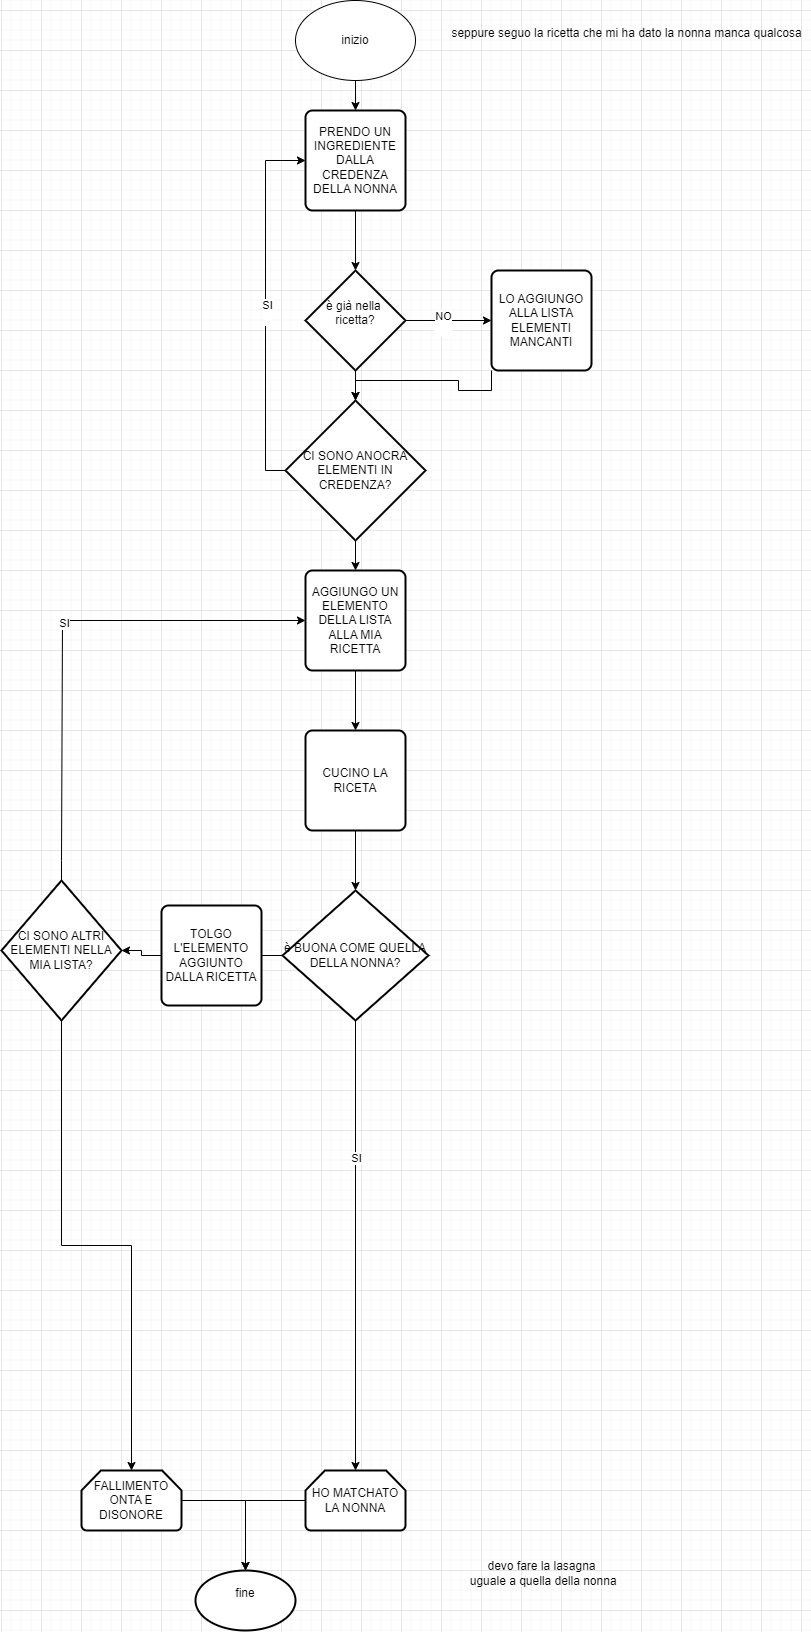

The diagram above was exported from draw.io. Its source (the exported page's mxGraphModel, read from the mxfile embedded in the PNG):
<mxGraphModel dx="4327" dy="1897" grid="1" gridSize="10" guides="1" tooltips="1" connect="1" arrows="1" fold="1" page="1" pageScale="1" pageWidth="827" pageHeight="1169" math="0" shadow="0">
  <root>
    <mxCell id="0" />
    <mxCell id="1" parent="0" />
    <mxCell id="wEurRGp_JJPURr7p7Xjy-3" style="edgeStyle=orthogonalEdgeStyle;rounded=0;orthogonalLoop=1;jettySize=auto;html=1;exitX=0.5;exitY=1;exitDx=0;exitDy=0;entryX=0.5;entryY=0;entryDx=0;entryDy=0;" edge="1" parent="1" source="wEurRGp_JJPURr7p7Xjy-1" target="wEurRGp_JJPURr7p7Xjy-2">
      <mxGeometry relative="1" as="geometry" />
    </mxCell>
    <mxCell id="wEurRGp_JJPURr7p7Xjy-1" value="&lt;div&gt;inizio&lt;/div&gt;" style="ellipse;whiteSpace=wrap;html=1;" vertex="1" parent="1">
      <mxGeometry x="294" y="30" width="120" height="80" as="geometry" />
    </mxCell>
    <mxCell id="wEurRGp_JJPURr7p7Xjy-2" value="&lt;div&gt;PRENDO UN INGREDIENTE DALLA CREDENZA DELLA NONNA&lt;/div&gt;" style="rounded=1;whiteSpace=wrap;html=1;absoluteArcSize=1;arcSize=14;strokeWidth=2;" vertex="1" parent="1">
      <mxGeometry x="304" y="140" width="100" height="100" as="geometry" />
    </mxCell>
    <mxCell id="wEurRGp_JJPURr7p7Xjy-4" value="fine&lt;div&gt;&lt;br&gt;&lt;/div&gt;" style="strokeWidth=2;html=1;shape=mxgraph.flowchart.start_1;whiteSpace=wrap;" vertex="1" parent="1">
      <mxGeometry x="194" y="1600" width="100" height="60" as="geometry" />
    </mxCell>
    <mxCell id="wEurRGp_JJPURr7p7Xjy-5" value="devo fare la lasagna&lt;div&gt;&amp;nbsp;uguale a quella della nonna&lt;/div&gt;" style="text;html=1;align=center;verticalAlign=middle;resizable=0;points=[];autosize=1;strokeColor=none;fillColor=none;" vertex="1" parent="1">
      <mxGeometry x="455" y="1583" width="170" height="40" as="geometry" />
    </mxCell>
    <mxCell id="wEurRGp_JJPURr7p7Xjy-6" value="seppure seguo la ricetta che mi ha dato la nonna manca qualcosa&lt;div&gt;&lt;br&gt;&lt;/div&gt;" style="text;html=1;align=center;verticalAlign=middle;resizable=0;points=[];autosize=1;strokeColor=none;fillColor=none;" vertex="1" parent="1">
      <mxGeometry x="440" y="50" width="370" height="40" as="geometry" />
    </mxCell>
    <mxCell id="wEurRGp_JJPURr7p7Xjy-9" style="edgeStyle=orthogonalEdgeStyle;rounded=0;orthogonalLoop=1;jettySize=auto;html=1;" edge="1" parent="1" source="wEurRGp_JJPURr7p7Xjy-7">
      <mxGeometry relative="1" as="geometry">
        <mxPoint x="490" y="350" as="targetPoint" />
      </mxGeometry>
    </mxCell>
    <mxCell id="wEurRGp_JJPURr7p7Xjy-11" value="NO&lt;div&gt;&lt;br&gt;&lt;/div&gt;" style="edgeLabel;html=1;align=center;verticalAlign=middle;resizable=0;points=[];" vertex="1" connectable="0" parent="wEurRGp_JJPURr7p7Xjy-9">
      <mxGeometry x="-0.1862" y="-1" relative="1" as="geometry">
        <mxPoint as="offset" />
      </mxGeometry>
    </mxCell>
    <mxCell id="wEurRGp_JJPURr7p7Xjy-7" value="è già nella&amp;nbsp;&lt;div&gt;ricetta?&lt;div&gt;&lt;br&gt;&lt;/div&gt;&lt;/div&gt;" style="strokeWidth=2;html=1;shape=mxgraph.flowchart.decision;whiteSpace=wrap;" vertex="1" parent="1">
      <mxGeometry x="304" y="300" width="100" height="100" as="geometry" />
    </mxCell>
    <mxCell id="wEurRGp_JJPURr7p7Xjy-8" style="edgeStyle=orthogonalEdgeStyle;rounded=0;orthogonalLoop=1;jettySize=auto;html=1;entryX=0.5;entryY=0;entryDx=0;entryDy=0;entryPerimeter=0;" edge="1" parent="1" source="wEurRGp_JJPURr7p7Xjy-2" target="wEurRGp_JJPURr7p7Xjy-7">
      <mxGeometry relative="1" as="geometry" />
    </mxCell>
    <mxCell id="wEurRGp_JJPURr7p7Xjy-10" value="LO AGGIUNGO ALLA LISTA ELEMENTI MANCANTI" style="rounded=1;whiteSpace=wrap;html=1;absoluteArcSize=1;arcSize=14;strokeWidth=2;" vertex="1" parent="1">
      <mxGeometry x="490" y="300" width="100" height="100" as="geometry" />
    </mxCell>
    <mxCell id="wEurRGp_JJPURr7p7Xjy-15" style="edgeStyle=orthogonalEdgeStyle;rounded=0;orthogonalLoop=1;jettySize=auto;html=1;entryX=0;entryY=0.5;entryDx=0;entryDy=0;exitX=0;exitY=0.5;exitDx=0;exitDy=0;exitPerimeter=0;" edge="1" parent="1" source="wEurRGp_JJPURr7p7Xjy-13" target="wEurRGp_JJPURr7p7Xjy-2">
      <mxGeometry relative="1" as="geometry">
        <Array as="points">
          <mxPoint x="264" y="500" />
          <mxPoint x="264" y="190" />
        </Array>
      </mxGeometry>
    </mxCell>
    <mxCell id="wEurRGp_JJPURr7p7Xjy-16" value="SI&lt;div&gt;&lt;br&gt;&lt;/div&gt;" style="edgeLabel;html=1;align=center;verticalAlign=middle;resizable=0;points=[];" vertex="1" connectable="0" parent="wEurRGp_JJPURr7p7Xjy-15">
      <mxGeometry x="-0.0324" relative="1" as="geometry">
        <mxPoint as="offset" />
      </mxGeometry>
    </mxCell>
    <mxCell id="wEurRGp_JJPURr7p7Xjy-18" style="edgeStyle=orthogonalEdgeStyle;rounded=0;orthogonalLoop=1;jettySize=auto;html=1;exitX=0.5;exitY=1;exitDx=0;exitDy=0;exitPerimeter=0;" edge="1" parent="1" source="wEurRGp_JJPURr7p7Xjy-13">
      <mxGeometry relative="1" as="geometry">
        <mxPoint x="354" y="600" as="targetPoint" />
      </mxGeometry>
    </mxCell>
    <mxCell id="wEurRGp_JJPURr7p7Xjy-13" value="CI SONO ANOCRA ELEMENTI IN CREDENZA?" style="strokeWidth=2;html=1;shape=mxgraph.flowchart.decision;whiteSpace=wrap;" vertex="1" parent="1">
      <mxGeometry x="284" y="430" width="140" height="140" as="geometry" />
    </mxCell>
    <mxCell id="wEurRGp_JJPURr7p7Xjy-14" style="edgeStyle=orthogonalEdgeStyle;rounded=0;orthogonalLoop=1;jettySize=auto;html=1;exitX=0.5;exitY=1;exitDx=0;exitDy=0;exitPerimeter=0;entryX=0.5;entryY=0;entryDx=0;entryDy=0;entryPerimeter=0;" edge="1" parent="1" source="wEurRGp_JJPURr7p7Xjy-7" target="wEurRGp_JJPURr7p7Xjy-13">
      <mxGeometry relative="1" as="geometry" />
    </mxCell>
    <mxCell id="wEurRGp_JJPURr7p7Xjy-17" style="edgeStyle=orthogonalEdgeStyle;rounded=0;orthogonalLoop=1;jettySize=auto;html=1;exitX=0;exitY=1;exitDx=0;exitDy=0;entryX=0.5;entryY=0;entryDx=0;entryDy=0;entryPerimeter=0;" edge="1" parent="1" source="wEurRGp_JJPURr7p7Xjy-10" target="wEurRGp_JJPURr7p7Xjy-13">
      <mxGeometry relative="1" as="geometry" />
    </mxCell>
    <mxCell id="wEurRGp_JJPURr7p7Xjy-21" style="edgeStyle=orthogonalEdgeStyle;rounded=0;orthogonalLoop=1;jettySize=auto;html=1;exitX=0.5;exitY=1;exitDx=0;exitDy=0;entryX=0.5;entryY=0;entryDx=0;entryDy=0;" edge="1" parent="1" source="wEurRGp_JJPURr7p7Xjy-19" target="wEurRGp_JJPURr7p7Xjy-20">
      <mxGeometry relative="1" as="geometry" />
    </mxCell>
    <mxCell id="wEurRGp_JJPURr7p7Xjy-19" value="AGGIUNGO UN ELEMENTO DELLA LISTA ALLA MIA RICETTA" style="rounded=1;whiteSpace=wrap;html=1;absoluteArcSize=1;arcSize=14;strokeWidth=2;" vertex="1" parent="1">
      <mxGeometry x="304" y="600" width="100" height="100" as="geometry" />
    </mxCell>
    <mxCell id="wEurRGp_JJPURr7p7Xjy-23" style="edgeStyle=orthogonalEdgeStyle;rounded=0;orthogonalLoop=1;jettySize=auto;html=1;exitX=0.5;exitY=1;exitDx=0;exitDy=0;" edge="1" parent="1" source="wEurRGp_JJPURr7p7Xjy-20" target="wEurRGp_JJPURr7p7Xjy-22">
      <mxGeometry relative="1" as="geometry" />
    </mxCell>
    <mxCell id="wEurRGp_JJPURr7p7Xjy-20" value="CUCINO LA RICETA" style="rounded=1;whiteSpace=wrap;html=1;absoluteArcSize=1;arcSize=14;strokeWidth=2;" vertex="1" parent="1">
      <mxGeometry x="304" y="760" width="100" height="100" as="geometry" />
    </mxCell>
    <mxCell id="wEurRGp_JJPURr7p7Xjy-27" style="edgeStyle=orthogonalEdgeStyle;rounded=0;orthogonalLoop=1;jettySize=auto;html=1;" edge="1" parent="1" source="wEurRGp_JJPURr7p7Xjy-22">
      <mxGeometry relative="1" as="geometry">
        <mxPoint x="220" y="985" as="targetPoint" />
      </mxGeometry>
    </mxCell>
    <mxCell id="wEurRGp_JJPURr7p7Xjy-22" value="è BUONA COME QUELLA DELLA NONNA?" style="strokeWidth=2;html=1;shape=mxgraph.flowchart.decision;whiteSpace=wrap;" vertex="1" parent="1">
      <mxGeometry x="281" y="920" width="146" height="130" as="geometry" />
    </mxCell>
    <mxCell id="wEurRGp_JJPURr7p7Xjy-25" style="edgeStyle=orthogonalEdgeStyle;rounded=0;orthogonalLoop=1;jettySize=auto;html=1;entryX=0.5;entryY=0;entryDx=0;entryDy=0;entryPerimeter=0;" edge="1" parent="1" source="wEurRGp_JJPURr7p7Xjy-22" target="wEurRGp_JJPURr7p7Xjy-37">
      <mxGeometry relative="1" as="geometry" />
    </mxCell>
    <mxCell id="wEurRGp_JJPURr7p7Xjy-26" value="SI" style="edgeLabel;html=1;align=center;verticalAlign=middle;resizable=0;points=[];" vertex="1" connectable="0" parent="wEurRGp_JJPURr7p7Xjy-25">
      <mxGeometry x="-0.3939" y="-1" relative="1" as="geometry">
        <mxPoint as="offset" />
      </mxGeometry>
    </mxCell>
    <mxCell id="wEurRGp_JJPURr7p7Xjy-28" value="TOLGO L'ELEMENTO AGGIUNTO DALLA RICETTA" style="rounded=1;whiteSpace=wrap;html=1;absoluteArcSize=1;arcSize=14;strokeWidth=2;" vertex="1" parent="1">
      <mxGeometry x="160" y="935" width="100" height="100" as="geometry" />
    </mxCell>
    <mxCell id="wEurRGp_JJPURr7p7Xjy-32" style="edgeStyle=orthogonalEdgeStyle;rounded=0;orthogonalLoop=1;jettySize=auto;html=1;exitX=0.5;exitY=0;exitDx=0;exitDy=0;exitPerimeter=0;entryX=0;entryY=0.5;entryDx=0;entryDy=0;" edge="1" parent="1" source="wEurRGp_JJPURr7p7Xjy-29" target="wEurRGp_JJPURr7p7Xjy-19">
      <mxGeometry relative="1" as="geometry">
        <mxPoint x="60" y="870" as="targetPoint" />
        <Array as="points">
          <mxPoint x="60" y="890" />
          <mxPoint x="61" y="890" />
          <mxPoint x="61" y="650" />
        </Array>
      </mxGeometry>
    </mxCell>
    <mxCell id="wEurRGp_JJPURr7p7Xjy-33" value="SI" style="edgeLabel;html=1;align=center;verticalAlign=middle;resizable=0;points=[];" vertex="1" connectable="0" parent="wEurRGp_JJPURr7p7Xjy-32">
      <mxGeometry x="0.0303" y="-1" relative="1" as="geometry">
        <mxPoint as="offset" />
      </mxGeometry>
    </mxCell>
    <mxCell id="wEurRGp_JJPURr7p7Xjy-34" style="edgeStyle=orthogonalEdgeStyle;rounded=0;orthogonalLoop=1;jettySize=auto;html=1;entryX=0.5;entryY=0;entryDx=0;entryDy=0;entryPerimeter=0;" edge="1" parent="1" source="wEurRGp_JJPURr7p7Xjy-29" target="wEurRGp_JJPURr7p7Xjy-36">
      <mxGeometry relative="1" as="geometry">
        <mxPoint x="60" y="1100" as="targetPoint" />
      </mxGeometry>
    </mxCell>
    <mxCell id="wEurRGp_JJPURr7p7Xjy-29" value="CI SONO ALTRI ELEMENTI NELLA MIA LISTA?" style="strokeWidth=2;html=1;shape=mxgraph.flowchart.decision;whiteSpace=wrap;" vertex="1" parent="1">
      <mxGeometry y="910" width="120" height="140" as="geometry" />
    </mxCell>
    <mxCell id="wEurRGp_JJPURr7p7Xjy-30" style="edgeStyle=orthogonalEdgeStyle;rounded=0;orthogonalLoop=1;jettySize=auto;html=1;entryX=1;entryY=0.5;entryDx=0;entryDy=0;entryPerimeter=0;" edge="1" parent="1" source="wEurRGp_JJPURr7p7Xjy-28" target="wEurRGp_JJPURr7p7Xjy-29">
      <mxGeometry relative="1" as="geometry" />
    </mxCell>
    <mxCell id="wEurRGp_JJPURr7p7Xjy-36" value="FALLIMENTO ONTA E DISONORE" style="strokeWidth=2;html=1;shape=mxgraph.flowchart.loop_limit;whiteSpace=wrap;" vertex="1" parent="1">
      <mxGeometry x="80" y="1500" width="100" height="60" as="geometry" />
    </mxCell>
    <mxCell id="wEurRGp_JJPURr7p7Xjy-39" style="edgeStyle=orthogonalEdgeStyle;rounded=0;orthogonalLoop=1;jettySize=auto;html=1;" edge="1" parent="1" source="wEurRGp_JJPURr7p7Xjy-37" target="wEurRGp_JJPURr7p7Xjy-4">
      <mxGeometry relative="1" as="geometry" />
    </mxCell>
    <mxCell id="wEurRGp_JJPURr7p7Xjy-37" value="HO MATCHATO LA NONNA" style="strokeWidth=2;html=1;shape=mxgraph.flowchart.loop_limit;whiteSpace=wrap;" vertex="1" parent="1">
      <mxGeometry x="304" y="1500" width="100" height="60" as="geometry" />
    </mxCell>
    <mxCell id="wEurRGp_JJPURr7p7Xjy-40" style="edgeStyle=orthogonalEdgeStyle;rounded=0;orthogonalLoop=1;jettySize=auto;html=1;entryX=0.5;entryY=0;entryDx=0;entryDy=0;entryPerimeter=0;" edge="1" parent="1" source="wEurRGp_JJPURr7p7Xjy-36" target="wEurRGp_JJPURr7p7Xjy-4">
      <mxGeometry relative="1" as="geometry" />
    </mxCell>
  </root>
</mxGraphModel>